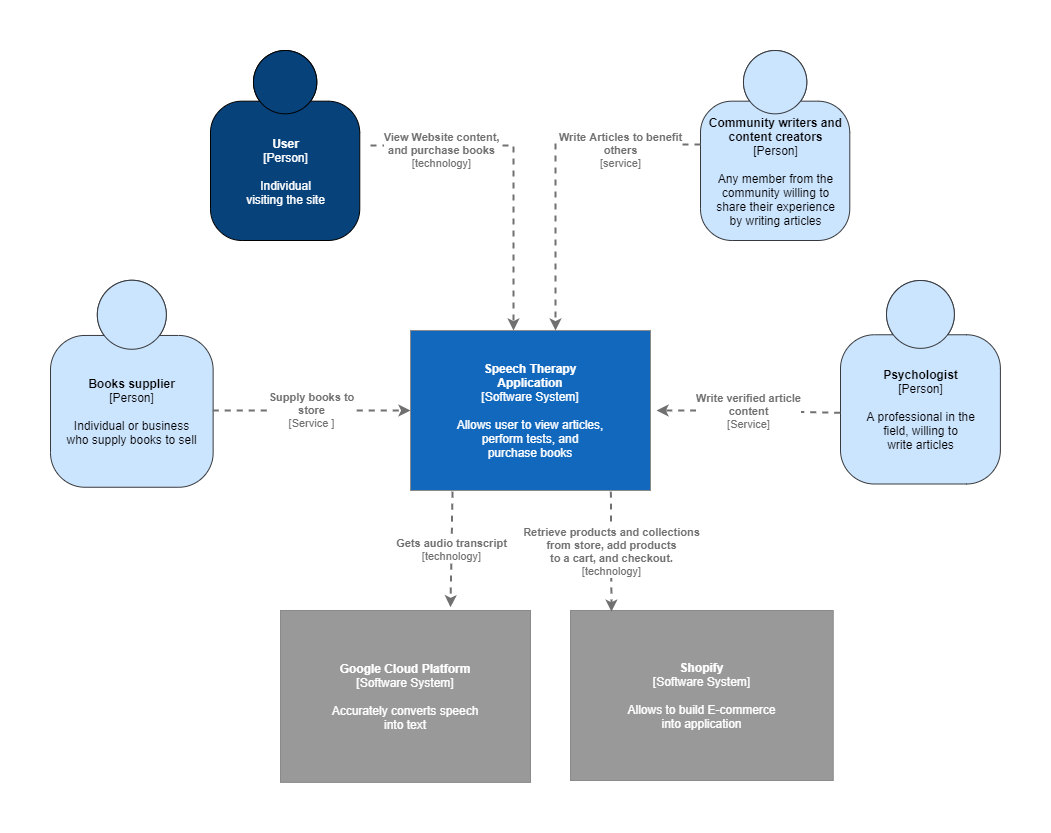

The diagram above was exported from draw.io. Its source (the exported page's mxGraphModel, read from the mxfile embedded in the PNG):
<mxGraphModel dx="2485" dy="877" grid="1" gridSize="10" guides="1" tooltips="1" connect="1" arrows="1" fold="1" page="1" pageScale="1" pageWidth="850" pageHeight="1100" math="0" shadow="0">
  <root>
    <mxCell id="0" />
    <mxCell id="1" parent="0" />
    <object placeholders="1" c4Name="User" c4Type="Person" c4Description="Individual&#10;visiting the site " label="&lt;b&gt;%c4Name%&lt;/b&gt;&lt;div&gt;[%c4Type%]&lt;/div&gt;&lt;br&gt;&lt;div&gt;%c4Description%&lt;/div&gt;" id="62o0_MoBrdTCXX97Uk_x-3">
      <mxCell style="html=1;dashed=0;whitespace=wrap;fillColor=#08427b;fontColor=#ffffff;shape=mxgraph.c4.person;align=center;metaEdit=1;points=[[0.5,0,0],[1,0.5,0],[1,0.75,0],[0.75,1,0],[0.5,1,0],[0.25,1,0],[0,0.75,0],[0,0.5,0]];metaData={&quot;c4Type&quot;:{&quot;editable&quot;:false}};" parent="1" vertex="1">
        <mxGeometry x="119.99999999999994" width="149.28" height="190" as="geometry" />
      </mxCell>
    </object>
    <object placeholders="1" c4Name="Psychologist" c4Type="Person" c4Description="A professional in the&#10;field, willing to&#10;write articles" label="&lt;b&gt;%c4Name%&lt;/b&gt;&lt;div&gt;[%c4Type%]&lt;/div&gt;&lt;br&gt;&lt;div&gt;%c4Description%&lt;/div&gt;" id="62o0_MoBrdTCXX97Uk_x-7">
      <mxCell style="html=1;dashed=0;whitespace=wrap;fillColor=#cce5ff;strokeColor=#36393d;shape=mxgraph.c4.person;align=center;metaEdit=1;points=[[0.5,0,0],[1,0.5,0],[1,0.75,0],[0.75,1,0],[0.5,1,0],[0.25,1,0],[0,0.75,0],[0,0.5,0]];metaData={&quot;c4Type&quot;:{&quot;editable&quot;:false}};" parent="1" vertex="1">
        <mxGeometry x="750" y="230" width="159.89" height="203.5" as="geometry" />
      </mxCell>
    </object>
    <object placeholders="1" c4Name="Books supplier" c4Type="Person" c4Description="Individual or business&#10;who supply books to sell" label="&lt;b&gt;%c4Name%&lt;/b&gt;&lt;div&gt;[%c4Type%]&lt;/div&gt;&lt;br&gt;&lt;div&gt;%c4Description%&lt;/div&gt;" id="62o0_MoBrdTCXX97Uk_x-8">
      <mxCell style="html=1;dashed=0;whitespace=wrap;fillColor=#cce5ff;strokeColor=#36393d;shape=mxgraph.c4.person;align=center;metaEdit=1;points=[[0.5,0,0],[1,0.5,0],[1,0.75,0],[0.75,1,0],[0.5,1,0],[0.25,1,0],[0,0.75,0],[0,0.5,0]];metaData={&quot;c4Type&quot;:{&quot;editable&quot;:false}};" parent="1" vertex="1">
        <mxGeometry x="-40" y="229.75" width="162.64" height="207" as="geometry" />
      </mxCell>
    </object>
    <object placeholders="1" c4Name="Community writers and&#10;content creators" c4Type="Person" c4Description="Any member from the&#10;community willing to&#10;share their experience&#10;by writing articles" label="&lt;b&gt;%c4Name%&lt;/b&gt;&lt;div&gt;[%c4Type%]&lt;/div&gt;&lt;br&gt;&lt;div&gt;%c4Description%&lt;/div&gt;" id="62o0_MoBrdTCXX97Uk_x-9">
      <mxCell style="html=1;dashed=0;whitespace=wrap;fillColor=#cce5ff;strokeColor=#36393d;shape=mxgraph.c4.person;align=center;metaEdit=1;points=[[0.5,0,0],[1,0.5,0],[1,0.75,0],[0.75,1,0],[0.5,1,0],[0.25,1,0],[0,0.75,0],[0,0.5,0]];metaData={&quot;c4Type&quot;:{&quot;editable&quot;:false}};" parent="1" vertex="1">
        <mxGeometry x="610" width="149.29" height="190" as="geometry" />
      </mxCell>
    </object>
    <object placeholders="1" c4Name="Speech Therapy&#10;Application" c4Type="Software System" c4Description="Allows user to view articles,&#10;perform tests, and&#10;purchase books" label="&lt;b&gt;%c4Name%&lt;/b&gt;&lt;div&gt;[%c4Type%]&lt;/div&gt;&lt;br&gt;&lt;div&gt;%c4Description%&lt;/div&gt;" id="62o0_MoBrdTCXX97Uk_x-11">
      <mxCell style="rounded=0;whiteSpace=wrap;html=1;labelBackgroundColor=none;fontColor=#ffffff;align=center;arcSize=10;strokeColor=#8A8A8A;metaEdit=1;metaData={&quot;c4Type&quot;:{&quot;editable&quot;:false}};points=[[0.25,0,0],[0.5,0,0],[0.75,0,0],[1,0.25,0],[1,0.5,0],[1,0.75,0],[0.75,1,0],[0.5,1,0],[0.25,1,0],[0,0.75,0],[0,0.5,0],[0,0.25,0]];fillColor=#1168BD;shadow=0;" parent="1" vertex="1">
        <mxGeometry x="320" y="280" width="240" height="160" as="geometry" />
      </mxCell>
    </object>
    <object placeholders="1" c4Type="Relationship" c4Technology="Service" c4Description="Write verified article&#10;content" label="&lt;div style=&quot;text-align: left&quot;&gt;&lt;div style=&quot;text-align: center&quot;&gt;&lt;b&gt;%c4Description%&lt;/b&gt;&lt;/div&gt;&lt;div style=&quot;text-align: center&quot;&gt;[%c4Technology%]&lt;/div&gt;&lt;/div&gt;" id="62o0_MoBrdTCXX97Uk_x-19">
      <mxCell style="edgeStyle=none;rounded=0;html=1;jettySize=auto;orthogonalLoop=1;strokeColor=#707070;strokeWidth=2;fontColor=#707070;jumpStyle=none;dashed=1;metaEdit=1;metaData={&quot;c4Type&quot;:{&quot;editable&quot;:false}};exitX=-0.001;exitY=0.65;exitDx=0;exitDy=0;exitPerimeter=0;" parent="1" edge="1" source="62o0_MoBrdTCXX97Uk_x-7">
        <mxGeometry width="160" relative="1" as="geometry">
          <mxPoint x="640" y="400" as="sourcePoint" />
          <mxPoint x="566" y="360" as="targetPoint" />
          <Array as="points">
            <mxPoint x="630" y="360" />
          </Array>
        </mxGeometry>
      </mxCell>
    </object>
    <object placeholders="1" c4Type="Relationship" c4Technology="technology" c4Description="View Website content,&#10;and purchase books" label="&lt;div style=&quot;text-align: left&quot;&gt;&lt;div style=&quot;text-align: center&quot;&gt;&lt;b&gt;%c4Description%&lt;/b&gt;&lt;/div&gt;&lt;div style=&quot;text-align: center&quot;&gt;[%c4Technology%]&lt;/div&gt;&lt;/div&gt;" id="62o0_MoBrdTCXX97Uk_x-22">
      <mxCell style="edgeStyle=none;rounded=0;html=1;jettySize=auto;orthogonalLoop=1;strokeColor=#707070;strokeWidth=2;fontColor=#707070;jumpStyle=none;dashed=1;metaEdit=1;metaData={&quot;c4Type&quot;:{&quot;editable&quot;:false}};" parent="1" edge="1">
        <mxGeometry x="-0.5668" y="-5" width="160" relative="1" as="geometry">
          <mxPoint x="280" y="95" as="sourcePoint" />
          <mxPoint x="423" y="280" as="targetPoint" />
          <Array as="points">
            <mxPoint x="423" y="95" />
          </Array>
          <mxPoint as="offset" />
        </mxGeometry>
      </mxCell>
    </object>
    <object placeholders="1" c4Type="Relationship" c4Technology="service" c4Description="Write Articles to benefit&#10;others" label="&lt;div style=&quot;text-align: left&quot;&gt;&lt;div style=&quot;text-align: center&quot;&gt;&lt;b&gt;%c4Description%&lt;/b&gt;&lt;/div&gt;&lt;div style=&quot;text-align: center&quot;&gt;[%c4Technology%]&lt;/div&gt;&lt;/div&gt;" id="62o0_MoBrdTCXX97Uk_x-23">
      <mxCell style="edgeStyle=none;rounded=0;html=1;jettySize=auto;orthogonalLoop=1;strokeColor=#707070;strokeWidth=2;fontColor=#707070;jumpStyle=none;dashed=1;metaEdit=1;metaData={&quot;c4Type&quot;:{&quot;editable&quot;:false}};" parent="1" edge="1">
        <mxGeometry x="-0.5166" y="6" width="160" relative="1" as="geometry">
          <mxPoint x="610" y="94" as="sourcePoint" />
          <mxPoint x="465" y="280" as="targetPoint" />
          <Array as="points">
            <mxPoint x="465" y="94" />
          </Array>
          <mxPoint as="offset" />
        </mxGeometry>
      </mxCell>
    </object>
    <object placeholders="1" c4Type="Relationship" c4Technology="Service " c4Description="Supply books to&#10; store" label="&lt;div style=&quot;text-align: left&quot;&gt;&lt;div style=&quot;text-align: center&quot;&gt;&lt;b&gt;%c4Description%&lt;/b&gt;&lt;/div&gt;&lt;div style=&quot;text-align: center&quot;&gt;[%c4Technology%]&lt;/div&gt;&lt;/div&gt;" id="62o0_MoBrdTCXX97Uk_x-29">
      <mxCell style="edgeStyle=none;rounded=0;html=1;entryX=0;entryY=0.5;jettySize=auto;orthogonalLoop=1;strokeColor=#707070;strokeWidth=2;fontColor=#707070;jumpStyle=none;dashed=1;metaEdit=1;metaData={&quot;c4Type&quot;:{&quot;editable&quot;:false}};entryDx=0;entryDy=0;entryPerimeter=0;exitX=0.997;exitY=0.629;exitDx=0;exitDy=0;exitPerimeter=0;" parent="1" target="62o0_MoBrdTCXX97Uk_x-11" edge="1" source="62o0_MoBrdTCXX97Uk_x-8">
        <mxGeometry width="160" relative="1" as="geometry">
          <mxPoint x="245" y="400" as="sourcePoint" />
          <mxPoint x="405" y="400" as="targetPoint" />
        </mxGeometry>
      </mxCell>
    </object>
    <object placeholders="1" c4Name="Google Cloud Platform " c4Type="Software System" c4Description="Accurately converts speech&#10;into text  " label="&lt;b&gt;%c4Name%&lt;/b&gt;&lt;div&gt;[%c4Type%]&lt;/div&gt;&lt;br&gt;&lt;div&gt;%c4Description%&lt;/div&gt;" id="GmizltEI6_ynN6lyVblz-4">
      <mxCell style="rounded=1;whiteSpace=wrap;html=1;labelBackgroundColor=none;fillColor=#999999;fontColor=#ffffff;align=center;arcSize=0;strokeColor=#8A8A8A;metaEdit=1;metaData={&quot;c4Type&quot;:{&quot;editable&quot;:false}};points=[[0.25,0,0],[0.5,0,0],[0.75,0,0],[1,0.25,0],[1,0.5,0],[1,0.75,0],[0.75,1,0],[0.5,1,0],[0.25,1,0],[0,0.75,0],[0,0.5,0],[0,0.25,0]];shadow=0;" vertex="1" parent="1">
        <mxGeometry x="190" y="560" width="250" height="171.88" as="geometry" />
      </mxCell>
    </object>
    <object placeholders="1" c4Name="Shopify" c4Type="Software System" c4Description="Allows to build E-commerce&#10;into application" label="&lt;b&gt;%c4Name%&lt;/b&gt;&lt;div&gt;[%c4Type%]&lt;/div&gt;&lt;br&gt;&lt;div&gt;%c4Description%&lt;/div&gt;" id="GmizltEI6_ynN6lyVblz-5">
      <mxCell style="rounded=0;whiteSpace=wrap;html=1;labelBackgroundColor=none;fillColor=#999999;fontColor=#ffffff;align=center;arcSize=10;strokeColor=#8A8A8A;metaEdit=1;metaData={&quot;c4Type&quot;:{&quot;editable&quot;:false}};points=[[0.25,0,0],[0.5,0,0],[0.75,0,0],[1,0.25,0],[1,0.5,0],[1,0.75,0],[0.75,1,0],[0.5,1,0],[0.25,1,0],[0,0.75,0],[0,0.5,0],[0,0.25,0]];shadow=0;glass=0;sketch=0;" vertex="1" parent="1">
        <mxGeometry x="480" y="560" width="262.73" height="170" as="geometry" />
      </mxCell>
    </object>
    <object placeholders="1" c4Type="Relationship" c4Technology="technology" c4Description="Gets audio transcript " label="&lt;div style=&quot;text-align: left&quot;&gt;&lt;div style=&quot;text-align: center&quot;&gt;&lt;b&gt;%c4Description%&lt;/b&gt;&lt;/div&gt;&lt;div style=&quot;text-align: center&quot;&gt;[%c4Technology%]&lt;/div&gt;&lt;/div&gt;" id="GmizltEI6_ynN6lyVblz-6">
      <mxCell style="edgeStyle=none;rounded=0;html=1;jettySize=auto;orthogonalLoop=1;strokeColor=#707070;strokeWidth=2;fontColor=#707070;jumpStyle=none;dashed=1;metaEdit=1;metaData={&quot;c4Type&quot;:{&quot;editable&quot;:false}};exitX=0.175;exitY=1.007;exitDx=0;exitDy=0;exitPerimeter=0;entryX=0.68;entryY=-0.019;entryDx=0;entryDy=0;entryPerimeter=0;" edge="1" parent="1" source="62o0_MoBrdTCXX97Uk_x-11" target="GmizltEI6_ynN6lyVblz-4">
        <mxGeometry width="160" relative="1" as="geometry">
          <mxPoint x="360" y="490" as="sourcePoint" />
          <mxPoint x="362" y="550" as="targetPoint" />
        </mxGeometry>
      </mxCell>
    </object>
    <object placeholders="1" c4Type="Relationship" c4Technology="technology" c4Description="Retrieve products and collections&#10;from  store, add products&#10;to a cart, and checkout." label="&lt;div style=&quot;text-align: left&quot;&gt;&lt;div style=&quot;text-align: center&quot;&gt;&lt;b&gt;%c4Description%&lt;/b&gt;&lt;/div&gt;&lt;div style=&quot;text-align: center&quot;&gt;[%c4Technology%]&lt;/div&gt;&lt;/div&gt;" id="GmizltEI6_ynN6lyVblz-7">
      <mxCell style="edgeStyle=none;rounded=0;html=1;jettySize=auto;orthogonalLoop=1;strokeColor=#707070;strokeWidth=2;fontColor=#707070;jumpStyle=none;dashed=1;metaEdit=1;metaData={&quot;c4Type&quot;:{&quot;editable&quot;:false}};exitX=0.814;exitY=1.007;exitDx=0;exitDy=0;exitPerimeter=0;entryX=0.156;entryY=0.007;entryDx=0;entryDy=0;entryPerimeter=0;" edge="1" parent="1" target="GmizltEI6_ynN6lyVblz-5">
        <mxGeometry width="160" relative="1" as="geometry">
          <mxPoint x="520.3600000000001" y="441.1199999999999" as="sourcePoint" />
          <mxPoint x="525" y="558" as="targetPoint" />
        </mxGeometry>
      </mxCell>
    </object>
  </root>
</mxGraphModel>